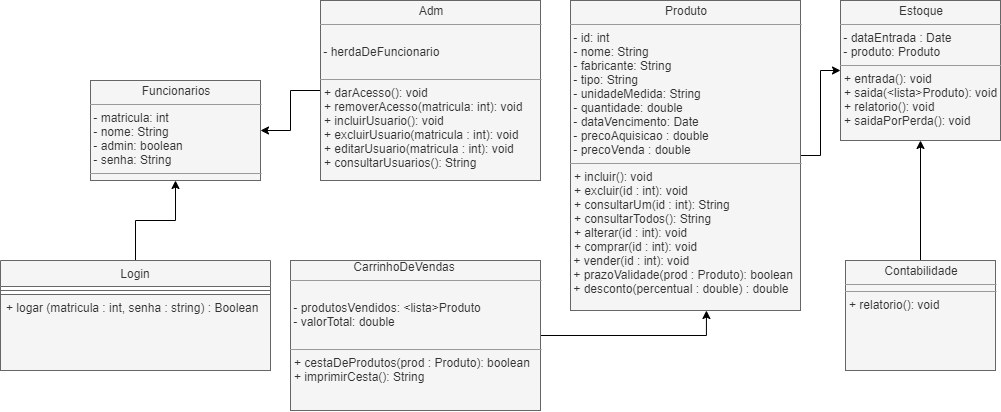

The diagram above was exported from draw.io. Its source (the exported page's mxGraphModel, read from the mxfile embedded in the PNG):
<mxGraphModel dx="2839" dy="643" grid="1" gridSize="10" guides="1" tooltips="1" connect="1" arrows="1" fold="1" page="1" pageScale="1" pageWidth="827" pageHeight="1169" math="0" shadow="0">
  <root>
    <mxCell id="0" />
    <mxCell id="1" parent="0" />
    <mxCell id="aE88JHW_zWxRl_hGvC_x-5" style="edgeStyle=orthogonalEdgeStyle;rounded=0;orthogonalLoop=1;jettySize=auto;html=1;" parent="1" source="aE88JHW_zWxRl_hGvC_x-1" target="aE88JHW_zWxRl_hGvC_x-2" edge="1">
      <mxGeometry relative="1" as="geometry" />
    </mxCell>
    <mxCell id="aE88JHW_zWxRl_hGvC_x-1" value="&lt;p style=&quot;margin: 0px ; margin-top: 4px ; text-align: center&quot;&gt;Produto&lt;/p&gt;&lt;hr size=&quot;1&quot;&gt;&lt;div&gt;&amp;nbsp;- id: int&lt;/div&gt;&lt;div&gt;&amp;nbsp;- nome: String&lt;br&gt;&lt;/div&gt;&lt;div&gt;&amp;nbsp;- fabricante: String&lt;br&gt;&lt;/div&gt;&lt;div&gt;&amp;nbsp;- tipo: String&lt;/div&gt;&lt;div&gt;&amp;nbsp;- unidadeMedida: String&lt;/div&gt;&lt;div&gt;&amp;nbsp;- quantidade: double&lt;/div&gt;&lt;div&gt;&amp;nbsp;- dataVencimento: Date&lt;/div&gt;&lt;div&gt;&lt;div&gt;&amp;nbsp;- precoAquisicao : double&lt;br&gt;&lt;/div&gt;&amp;nbsp;- precoVenda : double&lt;/div&gt;&lt;hr size=&quot;1&quot;&gt;&lt;p style=&quot;margin: 0px ; margin-left: 4px&quot;&gt;+ incluir(): void&lt;br&gt;+ excluir(id : int): void&lt;/p&gt;&lt;p style=&quot;margin: 0px ; margin-left: 4px&quot;&gt;+ consultarUm(id : int): String&lt;/p&gt;&lt;p style=&quot;margin: 0px ; margin-left: 4px&quot;&gt;+ consultarTodos(): String&lt;br&gt;&lt;/p&gt;&lt;p style=&quot;margin: 0px ; margin-left: 4px&quot;&gt;+ alterar(id : int): void&lt;/p&gt;&lt;p style=&quot;margin: 0px ; margin-left: 4px&quot;&gt;+ comprar(id : int): void&lt;/p&gt;&lt;div&gt;&amp;nbsp;+ vender(id : int): void&lt;/div&gt;&lt;div&gt;&amp;nbsp;+ prazoValidade(prod : Produto): boolean&lt;br&gt;&lt;/div&gt;&lt;div&gt;&amp;nbsp;+ desconto(percentual : double) : double&lt;/div&gt;" style="verticalAlign=top;align=left;overflow=fill;fontSize=12;fontFamily=Helvetica;html=1;fillColor=#f5f5f5;strokeColor=#666666;fontColor=#333333;" parent="1" vertex="1">
      <mxGeometry x="-390" width="230" height="310" as="geometry" />
    </mxCell>
    <mxCell id="aE88JHW_zWxRl_hGvC_x-2" value="&lt;p style=&quot;margin: 0px ; margin-top: 4px ; text-align: center&quot;&gt;Estoque&lt;/p&gt;&lt;hr size=&quot;1&quot;&gt;&amp;nbsp;- dataEntrada : Date&lt;br&gt;&amp;nbsp;- produto: Produto&lt;hr size=&quot;1&quot;&gt;&lt;p style=&quot;margin: 0px ; margin-left: 4px&quot;&gt;+ entrada(): void&lt;br&gt;+ saida(&amp;lt;lista&amp;gt;Produto): void&lt;/p&gt;&lt;p style=&quot;margin: 0px ; margin-left: 4px&quot;&gt;+ relatorio(): void&lt;/p&gt;&lt;p style=&quot;margin: 0px ; margin-left: 4px&quot;&gt;+ saidaPorPerda(): void&lt;br&gt;&lt;/p&gt;" style="verticalAlign=top;align=left;overflow=fill;fontSize=12;fontFamily=Helvetica;html=1;fillColor=#f5f5f5;strokeColor=#666666;fontColor=#333333;" parent="1" vertex="1">
      <mxGeometry x="-120" width="160" height="140" as="geometry" />
    </mxCell>
    <mxCell id="uRvkD_enearQfEpaCsDw-6" style="edgeStyle=orthogonalEdgeStyle;rounded=0;orthogonalLoop=1;jettySize=auto;html=1;" parent="1" source="aE88JHW_zWxRl_hGvC_x-3" target="aE88JHW_zWxRl_hGvC_x-2" edge="1">
      <mxGeometry relative="1" as="geometry" />
    </mxCell>
    <mxCell id="aE88JHW_zWxRl_hGvC_x-3" value="&lt;p style=&quot;margin: 0px ; margin-top: 4px ; text-align: center&quot;&gt;Contabilidade&lt;/p&gt;&lt;hr size=&quot;1&quot;&gt;&lt;hr size=&quot;1&quot;&gt;&lt;p style=&quot;margin: 0px ; margin-left: 4px&quot;&gt;+ relatorio(): void&lt;/p&gt;&lt;p style=&quot;margin: 0px ; margin-left: 4px&quot;&gt;&lt;br&gt;&lt;/p&gt;" style="verticalAlign=top;align=left;overflow=fill;fontSize=12;fontFamily=Helvetica;html=1;fillColor=#f5f5f5;strokeColor=#666666;fontColor=#333333;" parent="1" vertex="1">
      <mxGeometry x="-115" y="260" width="150" height="110" as="geometry" />
    </mxCell>
    <mxCell id="aE88JHW_zWxRl_hGvC_x-4" value="&lt;p style=&quot;margin: 0px ; margin-top: 4px ; text-align: center&quot;&gt;Funcionarios&lt;br&gt;&lt;/p&gt;&lt;hr size=&quot;1&quot;&gt;&lt;div&gt;&amp;nbsp;- matricula: int &lt;/div&gt;&lt;div&gt;&amp;nbsp;- nome: String&lt;/div&gt;&lt;div&gt;&amp;nbsp;- admin: boolean&lt;br&gt;&lt;/div&gt;&lt;div&gt;&amp;nbsp;- senha: String&lt;/div&gt;&lt;hr size=&quot;1&quot;&gt;&lt;p style=&quot;margin: 0px ; margin-left: 4px&quot;&gt;&lt;br&gt;&lt;br&gt;&lt;/p&gt;" style="verticalAlign=top;align=left;overflow=fill;fontSize=12;fontFamily=Helvetica;html=1;fillColor=#f5f5f5;strokeColor=#666666;fontColor=#333333;" parent="1" vertex="1">
      <mxGeometry x="-870" y="80" width="170" height="100" as="geometry" />
    </mxCell>
    <mxCell id="uRvkD_enearQfEpaCsDw-4" style="edgeStyle=orthogonalEdgeStyle;rounded=0;orthogonalLoop=1;jettySize=auto;html=1;entryX=1;entryY=0.5;entryDx=0;entryDy=0;" parent="1" source="uRvkD_enearQfEpaCsDw-1" target="aE88JHW_zWxRl_hGvC_x-4" edge="1">
      <mxGeometry relative="1" as="geometry" />
    </mxCell>
    <mxCell id="uRvkD_enearQfEpaCsDw-1" value="&lt;p style=&quot;margin: 0px ; margin-top: 4px ; text-align: center&quot;&gt;Adm&lt;br&gt;&lt;/p&gt;&lt;hr size=&quot;1&quot;&gt;&lt;div&gt;&lt;br&gt;&lt;/div&gt;&lt;div&gt;&amp;nbsp;- herdaDeFuncionario&lt;br&gt;&lt;/div&gt;&lt;div&gt;&lt;br&gt;&lt;/div&gt;&lt;hr size=&quot;1&quot;&gt;&lt;p style=&quot;margin: 0px ; margin-left: 4px&quot;&gt;+ darAcesso(): void&lt;br&gt;+ removerAcesso(matricula: int): void&lt;/p&gt;&lt;p style=&quot;margin: 0px ; margin-left: 4px&quot;&gt;+ incluirUsuario(): void&lt;/p&gt;&lt;p style=&quot;margin: 0px ; margin-left: 4px&quot;&gt;+ excluirUsuario(matricula : int): void&lt;/p&gt;&lt;p style=&quot;margin: 0px ; margin-left: 4px&quot;&gt;+ editarUsuario(matricula : int): void&lt;/p&gt;&lt;p style=&quot;margin: 0px ; margin-left: 4px&quot;&gt;+ consultarUsuarios(): String&lt;br&gt;&lt;/p&gt;" style="verticalAlign=top;align=left;overflow=fill;fontSize=12;fontFamily=Helvetica;html=1;fillColor=#f5f5f5;strokeColor=#666666;fontColor=#333333;" parent="1" vertex="1">
      <mxGeometry x="-640" width="220" height="180" as="geometry" />
    </mxCell>
    <mxCell id="uRvkD_enearQfEpaCsDw-10" style="edgeStyle=orthogonalEdgeStyle;rounded=0;orthogonalLoop=1;jettySize=auto;html=1;entryX=0.591;entryY=1;entryDx=0;entryDy=0;entryPerimeter=0;" parent="1" source="uRvkD_enearQfEpaCsDw-8" target="aE88JHW_zWxRl_hGvC_x-1" edge="1">
      <mxGeometry relative="1" as="geometry" />
    </mxCell>
    <mxCell id="uRvkD_enearQfEpaCsDw-8" value="&amp;nbsp;&amp;nbsp;&amp;nbsp;&amp;nbsp;&amp;nbsp;&amp;nbsp;&amp;nbsp;&amp;nbsp;&amp;nbsp;&amp;nbsp;&amp;nbsp;&amp;nbsp;&amp;nbsp;&amp;nbsp;&amp;nbsp;&amp;nbsp;&amp;nbsp;&amp;nbsp; CarrinhoDeVendas&lt;hr size=&quot;1&quot;&gt;&lt;div&gt;&lt;br&gt;&lt;/div&gt;&lt;div&gt;&amp;nbsp;- produtosVendidos: &amp;lt;lista&amp;gt;Produto&lt;/div&gt;&lt;div&gt;&amp;nbsp;- valorTotal: double&lt;br&gt;&lt;/div&gt;&lt;div&gt;&lt;br&gt;&lt;/div&gt;&lt;hr size=&quot;1&quot;&gt;&lt;p style=&quot;margin: 0px ; margin-left: 4px&quot;&gt;+ cestaDeProdutos(prod : Produto): boolean&lt;/p&gt;&lt;p style=&quot;margin: 0px ; margin-left: 4px&quot;&gt;+ imprimirCesta(): String&lt;/p&gt;" style="verticalAlign=top;align=left;overflow=fill;fontSize=12;fontFamily=Helvetica;html=1;fillColor=#f5f5f5;strokeColor=#666666;fontColor=#333333;" parent="1" vertex="1">
      <mxGeometry x="-670" y="260" width="250" height="150" as="geometry" />
    </mxCell>
    <mxCell id="zyReRDNqIFQ4EvzhbPFA-7" style="edgeStyle=orthogonalEdgeStyle;rounded=0;orthogonalLoop=1;jettySize=auto;html=1;exitX=0.5;exitY=0;exitDx=0;exitDy=0;entryX=0.5;entryY=1;entryDx=0;entryDy=0;" edge="1" parent="1" source="zyReRDNqIFQ4EvzhbPFA-1" target="aE88JHW_zWxRl_hGvC_x-4">
      <mxGeometry relative="1" as="geometry" />
    </mxCell>
    <mxCell id="zyReRDNqIFQ4EvzhbPFA-1" value="Login" style="swimlane;fontStyle=0;align=center;verticalAlign=top;childLayout=stackLayout;horizontal=1;startSize=26;horizontalStack=0;resizeParent=1;resizeParentMax=0;resizeLast=0;collapsible=1;marginBottom=0;labelBackgroundColor=none;fillColor=#f5f5f5;strokeColor=#666666;fontColor=#333333;" vertex="1" parent="1">
      <mxGeometry x="-960" y="260" width="270" height="110" as="geometry" />
    </mxCell>
    <mxCell id="zyReRDNqIFQ4EvzhbPFA-3" value="" style="line;strokeWidth=1;fillColor=#f5f5f5;align=left;verticalAlign=middle;spacingTop=-1;spacingLeft=3;spacingRight=3;rotatable=0;labelPosition=right;points=[];portConstraint=eastwest;strokeColor=#666666;fontColor=#333333;" vertex="1" parent="zyReRDNqIFQ4EvzhbPFA-1">
      <mxGeometry y="26" width="270" height="8" as="geometry" />
    </mxCell>
    <mxCell id="zyReRDNqIFQ4EvzhbPFA-4" value="+ logar (matricula : int, senha : string) : Boolean" style="text;strokeColor=#666666;fillColor=#f5f5f5;align=left;verticalAlign=top;spacingLeft=4;spacingRight=4;overflow=hidden;rotatable=0;points=[[0,0.5],[1,0.5]];portConstraint=eastwest;fontColor=#333333;" vertex="1" parent="zyReRDNqIFQ4EvzhbPFA-1">
      <mxGeometry y="34" width="270" height="76" as="geometry" />
    </mxCell>
  </root>
</mxGraphModel>